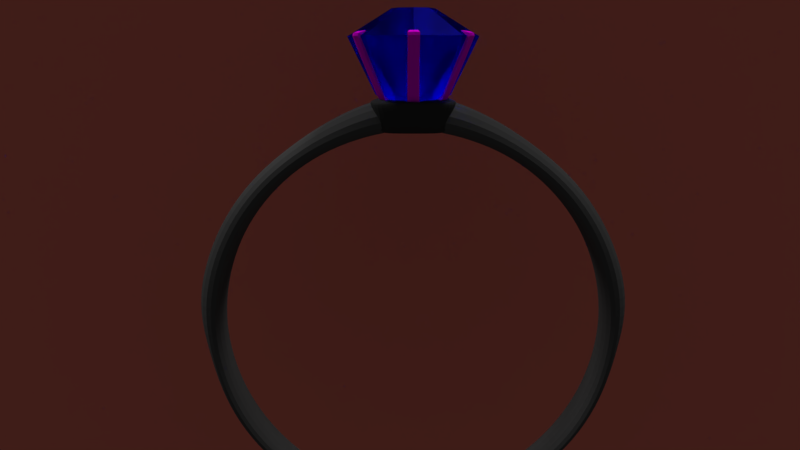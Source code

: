 # Source: Anillo1.blend  (saved by Blender 2.77.0; exported with 4.5.12 LTS)
import bpy
from mathutils import Matrix  # noqa: F401  (used for matrix-valued properties, if any)

bpy.ops.wm.read_factory_settings(use_empty=True)
scene = bpy.context.scene
scene.name = 'Scene'

# ---- collections
col_collection_1 = bpy.data.collections.new('Collection 1'); scene.collection.children.link(col_collection_1)

# ---- images (referenced by path relative to the original .blend; pixels are not part of the script)
import os
ASSET_DIR = os.environ.get("B2B_ASSET_DIR", "")  # directory of the original .blend (textures are referenced by path, not embedded)
HERE = os.path.dirname(os.path.abspath(__file__))  # packed textures are extracted next to this script under _unpacked/

def load_image(name, relpath, width, height, colorspace="sRGB"):
    """Load a texture the original file referenced (path relative to the .blend, or extracted next to this script)."""
    p = next((c for c in (os.path.join(HERE, relpath), os.path.join(ASSET_DIR, relpath)) if relpath and os.path.exists(c)), "")
    if p:
        img = bpy.data.images.load(p, check_existing=True)
        img.name = name
    else:  # same state as the original file: an image datablock whose file is absent (Cycles renders it pink)
        img = bpy.data.images.new(name, width, height)
        img.source = "FILE"
        img.filepath = "//" + (relpath or name)
    img.colorspace_settings.name = colorspace
    return img
img_gold_1000665_960_720_jpg = load_image('gold-1000665_960_720.jpg', 'gold-1000665_960_720.jpg', 1024, 1024, 'sRGB')

# ---- materials (node trees are filled in below, after node groups)
mat_material_003 = bpy.data.materials.new('Material.003')
mat_material_003.alpha_threshold = 0.0
mat_material_003.use_transparent_shadow = False
mat_material_003.roughness = 0.5
mat_material_004 = bpy.data.materials.new('Material.004')
mat_material_004.alpha_threshold = 0.0
mat_material_004.use_transparent_shadow = False
mat_material_004.roughness = 0.5
mat_basediamante = bpy.data.materials.new('BaseDiamante')
mat_basediamante.alpha_threshold = 0.0
mat_basediamante.use_transparent_shadow = False
mat_basediamante.roughness = 0.5
mat_material_002 = bpy.data.materials.new('Material.002')
mat_material_002.alpha_threshold = 0.0
mat_material_002.use_transparent_shadow = False
mat_material_002.roughness = 0.5
mat_anillo = bpy.data.materials.new('Anillo')
mat_anillo.alpha_threshold = 0.0
mat_anillo.use_transparent_shadow = False
mat_anillo.roughness = 0.5

# ---- material node trees
mat_material_003.use_nodes = True; mat_material_003.node_tree.nodes.clear()
_N = mat_material_003.node_tree.nodes; _L = mat_material_003.node_tree.links
n0 = _N.new('ShaderNodeOutputMaterial'); n0.name = 'Material Output'; n0.location = (300, 300)
n1 = _N.new('ShaderNodeBsdfDiffuse'); n1.name = 'Diffuse BSDF'; n1.location = (10, 300)
n1.inputs[0].default_value = (1.0, 0.2392, 0.181, 1.0)
_L.new(n1.outputs[0], n0.inputs[0])
n0.is_active_output = True
mat_material_004.use_nodes = True; mat_material_004.node_tree.nodes.clear()
_N = mat_material_004.node_tree.nodes; _L = mat_material_004.node_tree.links
n0 = _N.new('ShaderNodeOutputMaterial'); n0.name = 'Material Output'; n0.location = (300, 300)
n1 = _N.new('ShaderNodeBsdfDiffuse'); n1.name = 'Diffuse BSDF'; n1.location = (10, 300)
n2 = _N.new('ShaderNodeTexImage'); n2.name = 'Image Texture'; n2.location = (-180, 300)
n2.width = 140
n2.image = img_gold_1000665_960_720_jpg
_L.new(n1.outputs[0], n0.inputs[0])
_L.new(n2.outputs[0], n1.inputs[0])
n0.is_active_output = True
mat_basediamante.use_nodes = True; mat_basediamante.node_tree.nodes.clear()
_N = mat_basediamante.node_tree.nodes; _L = mat_basediamante.node_tree.links
n0 = _N.new('ShaderNodeOutputMaterial'); n0.name = 'Material Output'; n0.location = (300, 300)
n1 = _N.new('ShaderNodeBsdfDiffuse'); n1.name = 'Diffuse BSDF'; n1.location = (10, 300)
n1.inputs[0].default_value = (0.04203, 0.04203, 0.04203, 1.0)
_L.new(n1.outputs[0], n0.inputs[0])
n0.is_active_output = True
mat_material_002.use_nodes = True; mat_material_002.node_tree.nodes.clear()
_N = mat_material_002.node_tree.nodes; _L = mat_material_002.node_tree.links
n0 = _N.new('ShaderNodeOutputMaterial'); n0.name = 'Material Output'; n0.location = (300, 300)
n1 = _N.new('ShaderNodeBsdfGlass'); n1.name = 'Glass BSDF'; n1.location = (10, 300)
n1.distribution = 'BECKMANN'
n1.inputs[1].default_value = 0.4472
n1.inputs[2].default_value = 1.45
n2 = _N.new('ShaderNodeRGB'); n2.name = 'RGB'; n2.location = (-180, 300)
n2.outputs[0].default_value = (0.03105, 0.02864, 1.0, 1.0)
_L.new(n1.outputs[0], n0.inputs[0])
_L.new(n2.outputs[0], n1.inputs[0])
n0.is_active_output = True
mat_anillo.use_nodes = True; mat_anillo.node_tree.nodes.clear()
_N = mat_anillo.node_tree.nodes; _L = mat_anillo.node_tree.links
n0 = _N.new('ShaderNodeOutputMaterial'); n0.name = 'Material Output'; n0.location = (300, 300)
n1 = _N.new('ShaderNodeBsdfDiffuse'); n1.name = 'Diffuse BSDF'; n1.location = (10, 300)
n1.inputs[0].default_value = (0.08353, 0.08353, 0.08353, 1.0)
_L.new(n1.outputs[0], n0.inputs[0])
n0.is_active_output = True

# ---- world
world_world = bpy.data.worlds.new('World'); scene.world = world_world
world_world.color = (0.05088, 0.05088, 0.05088)
world_world.use_sun_shadow = False
world_world.sun_shadow_jitter_overblur = 0.0
world_world.cycles.sampling_method = 'MANUAL'

# ---- cameras
cam_camera_001 = bpy.data.cameras.new('Camera.001')
cam_camera_001.clip_end = 100.0
cam_camera_001.lens = 35.0
cam_camera_001.sensor_width = 32.0
cam_camera_001.sensor_height = 18.0
cam_camera_001.display_size = 2.0
cam_camera_001.dof.focus_distance = 0.0
cam_camera_001.dof.aperture_fstop = 128.0
cam_camera_001.dof.aperture_blades = 6

# ---- lights
light_lamp_001 = bpy.data.lights.new('Lamp.001', 'SUN')
light_lamp_001.transmission_factor = 0.0
light_lamp_001.cutoff_distance = 30.0
light_lamp_001.angle = 0.1993
light_lamp_001.energy = 1.0
light_lamp_001.shadow_buffer_clip_start = 1.001
light_lamp_001.shadow_soft_size = 0.1
light_lamp_001.shadow_cascade_max_distance = 1000.0
light_lamp = bpy.data.lights.new('Lamp', 'SUN')
light_lamp.transmission_factor = 0.0
light_lamp.cutoff_distance = 30.0
light_lamp.angle = 0.1993
light_lamp.energy = 1.0
light_lamp.shadow_buffer_clip_start = 1.001
light_lamp.shadow_soft_size = 0.1
light_lamp.shadow_cascade_max_distance = 1000.0

# ---- meshes
me_plane = bpy.data.meshes.new('Plane')
me_plane.from_pydata([(-1.0, -1.0, 0.0), (1.0, -1.0, 0.0), (-1.0, 1.0, 0.0), (1.0, 1.0, 0.0)], [], [(0, 1, 3, 2)])
_ca = me_plane.color_attributes.new('Col', 'BYTE_COLOR', 'CORNER')
_ca.data.foreach_set('color', [1.0, 1.0, 1.0, 1.0, 1.0, 1.0, 1.0, 1.0, 1.0, 1.0, 1.0, 1.0, 1.0, 1.0, 1.0, 1.0])
me_plane.materials.append(mat_material_003)
me_plane.use_remesh_preserve_volume = False
me_plane.use_remesh_preserve_attributes = False
me_plane.use_mirror_vertex_groups = False
me_plane.update()
me_circle_015 = bpy.data.meshes.new('Circle.015')
me_circle_015.from_pydata([(-0.6606, -0.3, -0.3045), (-0.5694, -0.2418, -0.2948), (-0.4946, -0.3716, -0.2948), (-0.5908, -0.4211, -0.3045), (-0.2941, -0.2559, -0.8821), (-0.3689, -0.1262, -0.8821), (-0.6748, -0.4753, -0.01084), (-0.7496, -0.3455, -0.01084), (-0.09402, -0.1918, -0.8723), (-0.2132, 0.01491, -0.8723), (-0.5892, -0.398, 0.01876), (-0.6398, -0.3103, 0.01876), (-0.6366, -0.3669, -0.3045), (-0.3315, -0.191, -0.8821), (-0.731, -0.4213, -0.00854), (-0.5319, -0.3069, -0.2948), (-0.1538, -0.08808, -0.8723), (-0.6145, -0.3542, 0.01876), (-0.4251, -0.1585, -0.8481), (-0.3503, -0.2883, -0.8481), (-0.2527, -0.05904, -0.8384), (-0.1778, -0.1888, -0.8384), (-0.2154, -0.1237, -0.8384), (-0.3877, -0.2234, -0.8481), (-0.3239, -0.07456, -0.8772), (-0.6048, -0.2622, -0.2996), (-0.7032, -0.3328, 0.004868), (-0.2269, -0.2428, -0.8772), (-0.5573, -0.4077, -0.2996), (-0.6405, -0.4415, 0.004868), (-0.6961, -0.4012, 0.008007), (-0.2755, -0.1585, -0.8772), (-0.2969, -0.2575, -0.8433), (-0.3717, -0.1277, -0.8433), (-0.6553, -0.3344, -0.3045), (-0.3502, -0.1586, -0.8821), (-0.7428, -0.3848, -0.009692), (-0.5507, -0.2744, -0.2948), (-0.1835, -0.03659, -0.8723), (-0.6272, -0.3322, 0.01876), (-0.234, -0.09138, -0.8384), (-0.4064, -0.191, -0.8481), (-0.2997, -0.1165, -0.8772), (-0.7023, -0.3685, 0.007324), (-0.6179, -0.3993, -0.3045), (-0.3128, -0.2235, -0.8821), (-0.7054, -0.4497, -0.009692), (-0.5133, -0.3392, -0.2948), (-0.1239, -0.14, -0.8723), (-0.6019, -0.3761, 0.01876), (-0.369, -0.2559, -0.8481), (-0.1966, -0.1563, -0.8384), (-0.6709, -0.4229, 0.007324), (-0.2512, -0.2007, -0.8772), (-0.6842, -0.4798, -0.04734), (-0.7583, -0.3514, -0.04734), (-0.5745, -0.3939, -0.02998), (-0.6289, -0.2996, -0.02998), (-0.6017, -0.3468, -0.02998), (-0.743, -0.4282, -0.04539), (-0.6322, -0.4389, -0.04247), (-0.6968, -0.3269, -0.04247), (-0.6153, -0.3232, -0.02998), (-0.7517, -0.39, -0.04637), (-0.7143, -0.4549, -0.04637), (-0.5881, -0.3703, -0.02998), (-0.3904, -0.3107, -0.7799), (-0.1942, -0.1983, -0.7702), (-0.4289, -0.2471, -0.7799), (-0.4646, -0.182, -0.7799), (-0.269, -0.06851, -0.7702), (-0.2317, -0.1332, -0.7702), (-0.381, -0.1331, -0.7751), (-0.3062, -0.2629, -0.7751), (-0.4476, -0.2147, -0.7799), (-0.2504, -0.1009, -0.7702), (-0.213, -0.1658, -0.7702), (-0.4102, -0.2796, -0.7799), (-0.07023, -0.7221, -0.3045), (-0.07508, -0.6141, -0.2948), (0.07473, -0.6141, -0.2948), (0.06958, -0.7221, -0.3045), (0.07474, -0.3827, -0.8821), (-0.07507, -0.3826, -0.8821), (0.07452, -0.822, -0.01084), (-0.07528, -0.822, -0.01084), (0.1192, -0.1773, -0.8723), (-0.1195, -0.1773, -0.8723), (0.0503, -0.7093, 0.01876), (-0.05094, -0.7093, 0.01876), (-0.0002972, -0.7348, -0.3045), (-0.0001874, -0.3826, -0.8821), (-0.0003574, -0.8437, -0.00854), (3.245e-05, -0.6141, -0.2948), (-0.0005804, -0.1773, -0.8723), (-0.0003006, -0.7093, 0.01876), (-0.0751, -0.4475, -0.8481), (0.0747, -0.4475, -0.8481), (-0.07511, -0.2483, -0.8384), (0.0747, -0.2484, -0.8384), (-0.0004406, -0.2484, -0.8384), (-0.0002154, -0.4475, -0.8481), (-0.09729, -0.3179, -0.8772), (-0.07515, -0.6549, -0.2996), (-0.06312, -0.7754, 0.004868), (0.09694, -0.3179, -0.8772), (0.07464, -0.6865, -0.2996), (0.06241, -0.7754, 0.004868), (-0.0003439, -0.8034, 0.008007), (-0.0004049, -0.3179, -0.8772), (0.07468, -0.3858, -0.8433), (-0.07513, -0.3858, -0.8433), (-0.03777, -0.7348, -0.3045), (-0.03763, -0.3826, -0.8821), (-0.03782, -0.8357, -0.009692), (-0.03752, -0.6141, -0.2948), (-0.06002, -0.1773, -0.8723), (-0.02562, -0.7093, 0.01876), (-0.03778, -0.2484, -0.8384), (-0.03766, -0.4475, -0.8481), (-0.04885, -0.3179, -0.8772), (-0.03173, -0.7925, 0.007324), (0.03714, -0.7348, -0.3045), (0.03728, -0.3827, -0.8821), (0.03708, -0.8357, -0.009692), (0.03738, -0.6141, -0.2948), (0.05931, -0.1773, -0.8723), (0.025, -0.7093, 0.01876), (0.03724, -0.4475, -0.8481), (0.03713, -0.2484, -0.8384), (0.03103, -0.7925, 0.007324), (0.04827, -0.3179, -0.8772), (0.07374, -0.8325, -0.04734), (-0.07451, -0.8324, -0.04734), (0.0541, -0.6945, -0.02998), (-0.0547, -0.6945, -0.02998), (-0.0002488, -0.6945, -0.02998), (-0.000365, -0.8576, -0.04539), (0.06431, -0.7669, -0.04247), (-0.06499, -0.7669, -0.04247), (-0.02747, -0.6945, -0.02998), (-0.03783, -0.846, -0.04637), (0.03708, -0.846, -0.04637), (0.02692, -0.6945, -0.02998), (0.07406, -0.4934, -0.7799), (0.07472, -0.2673, -0.7702), (-0.000232, -0.495, -0.7799), (-0.0745, -0.4934, -0.7799), (-0.07509, -0.2673, -0.7702), (-0.0003663, -0.2673, -0.7702), (-0.07512, -0.3966, -0.7751), (0.07469, -0.3966, -0.7751), (-0.03768, -0.495, -0.7799), (-0.03773, -0.2673, -0.7702), (0.03718, -0.2673, -0.7702), (0.03722, -0.495, -0.7799), (0.5904, -0.4216, -0.3045), (0.4944, -0.3719, -0.2948), (0.5693, -0.2421, -0.2948), (0.6603, -0.3005, -0.3045), (0.3688, -0.1264, -0.8821), (0.2939, -0.2562, -0.8821), (0.7493, -0.3461, -0.01084), (0.6744, -0.4759, -0.01084), (0.2131, 0.01467, -0.8723), (0.09386, -0.192, -0.8723), (0.6395, -0.3108, 0.01876), (0.589, -0.3985, 0.01876), (0.6363, -0.3674, -0.3045), (0.3314, -0.1913, -0.8821), (0.7307, -0.4218, -0.008541), (0.532, -0.3068, -0.2948), (0.1533, -0.08907, -0.8723), (0.6143, -0.3546, 0.01876), (0.3501, -0.2886, -0.8481), (0.425, -0.1589, -0.8481), (0.1776, -0.1891, -0.8384), (0.2525, -0.05939, -0.8384), (0.2149, -0.1245, -0.8384), (0.3875, -0.2238, -0.8481), (0.2267, -0.2431, -0.8772), (0.5298, -0.3923, -0.2996), (0.6401, -0.4421, 0.004868), (0.3238, -0.07485, -0.8772), (0.6319, -0.2783, -0.2996), (0.7029, -0.3334, 0.004868), (0.6958, -0.4017, 0.008007), (0.2752, -0.1592, -0.8772), (0.3715, -0.1281, -0.8433), (0.2967, -0.2578, -0.8433), (0.6176, -0.3998, -0.3045), (0.3127, -0.2238, -0.8821), (0.705, -0.4503, -0.009693), (0.5132, -0.3393, -0.2948), (0.1236, -0.1406, -0.8723), (0.6016, -0.3766, 0.01876), (0.1963, -0.1568, -0.8384), (0.3688, -0.2562, -0.8481), (0.2509, -0.2011, -0.8772), (0.6706, -0.4234, 0.007324), (0.6551, -0.3349, -0.3045), (0.3501, -0.1589, -0.8821), (0.7425, -0.3854, -0.009693), (0.5506, -0.2744, -0.2948), (0.1832, -0.0372, -0.8723), (0.6269, -0.3327, 0.01876), (0.4062, -0.1913, -0.8481), (0.2337, -0.09193, -0.8384), (0.702, -0.3691, 0.007324), (0.2995, -0.117, -0.8772), (0.758, -0.352, -0.04734), (0.6839, -0.4805, -0.04734), (0.6286, -0.3001, -0.02998), (0.5743, -0.3944, -0.02998), (0.6015, -0.3472, -0.02998), (0.7427, -0.4288, -0.04539), (0.6965, -0.3275, -0.04247), (0.6318, -0.4395, -0.04247), (0.5879, -0.3708, -0.02998), (0.714, -0.4555, -0.04637), (0.7514, -0.3906, -0.04637), (0.615, -0.3237, -0.02998), (0.4644, -0.1824, -0.7799), (0.2689, -0.06883, -0.7702), (0.4286, -0.2475, -0.7799), (0.3902, -0.311, -0.7799), (0.194, -0.1986, -0.7702), (0.2313, -0.1339, -0.7702), (0.306, -0.2632, -0.7751), (0.3809, -0.1334, -0.7751), (0.4099, -0.2799, -0.7799), (0.2127, -0.1662, -0.7702), (0.2501, -0.1013, -0.7702), (0.4474, -0.2151, -0.7799), (0.6604, 0.3003, -0.3045), (0.5693, 0.2421, -0.2948), (0.4944, 0.3718, -0.2948), (0.5905, 0.4214, -0.3045), (0.294, 0.2561, -0.8821), (0.3689, 0.1264, -0.8821), (0.6745, 0.4756, -0.01084), (0.7494, 0.3459, -0.01084), (0.09392, 0.1919, -0.8723), (0.2132, -0.0148, -0.8723), (0.5891, 0.3983, 0.01876), (0.6397, 0.3106, 0.01876), (0.6364, 0.3672, -0.3045), (0.3314, 0.1912, -0.8821), (0.7308, 0.4216, -0.00854), (0.5318, 0.3072, -0.2948), (0.1538, 0.08816, -0.8723), (0.6144, 0.3545, 0.01876), (0.425, 0.1587, -0.8481), (0.3501, 0.2885, -0.8481), (0.2526, 0.05916, -0.8384), (0.1777, 0.1889, -0.8384), (0.2153, 0.1238, -0.8384), (0.3876, 0.2236, -0.8481), (0.3239, 0.07472, -0.8772), (0.6047, 0.2625, -0.2996), (0.703, 0.3331, 0.004868), (0.2268, 0.2429, -0.8772), (0.5571, 0.408, -0.2996), (0.6403, 0.4418, 0.004868), (0.6959, 0.4015, 0.008007), (0.2755, 0.1586, -0.8772), (0.2968, 0.2576, -0.8433), (0.3717, 0.1279, -0.8433), (0.6552, 0.3348, -0.3045), (0.3502, 0.1588, -0.8821), (0.7426, 0.3852, -0.009692), (0.5505, 0.2746, -0.2948), (0.1835, 0.03668, -0.8723), (0.627, 0.3325, 0.01876), (0.234, 0.0915, -0.8384), (0.4063, 0.1912, -0.8481), (0.2997, 0.1167, -0.8772), (0.7021, 0.3689, 0.007324), (0.6177, 0.3996, -0.3045), (0.3127, 0.2237, -0.8821), (0.7052, 0.4501, -0.009692), (0.5131, 0.3395, -0.2948), (0.1239, 0.14, -0.8723), (0.6017, 0.3764, 0.01876), (0.3689, 0.256, -0.8481), (0.1965, 0.1564, -0.8384), (0.6707, 0.4232, 0.007324), (0.2511, 0.2008, -0.8772), (0.684, 0.4802, -0.04734), (0.7581, 0.3518, -0.04734), (0.5743, 0.3942, -0.02998), (0.6287, 0.3, -0.02998), (0.6015, 0.3471, -0.02998), (0.7428, 0.4286, -0.04539), (0.632, 0.4392, -0.04247), (0.6966, 0.3273, -0.04247), (0.6151, 0.3235, -0.02998), (0.7515, 0.3904, -0.04637), (0.7141, 0.4552, -0.04637), (0.5879, 0.3706, -0.02998), (0.3902, 0.3109, -0.7799), (0.1941, 0.1984, -0.7702), (0.4287, 0.2473, -0.7799), (0.4645, 0.1822, -0.7799), (0.269, 0.06864, -0.7702), (0.2316, 0.1334, -0.7702), (0.381, 0.1333, -0.7751), (0.3061, 0.263, -0.7751), (0.4475, 0.2149, -0.7799), (0.2503, 0.101, -0.7702), (0.2129, 0.1659, -0.7702), (0.41, 0.2798, -0.7799), (0.07036, 0.7221, -0.3045), (0.07519, 0.6141, -0.2948), (-0.07462, 0.6141, -0.2948), (-0.06945, 0.7222, -0.3045), (-0.07467, 0.3827, -0.8821), (0.07514, 0.3826, -0.8821), (-0.07438, 0.822, -0.01084), (0.07543, 0.822, -0.01084), (-0.1192, 0.1773, -0.8723), (0.1195, 0.1772, -0.8723), (-0.05017, 0.7093, 0.01876), (0.05107, 0.7093, 0.01876), (0.0004285, 0.7348, -0.3045), (0.0002558, 0.3826, -0.8821), (0.0005082, 0.8437, -0.00854), (7.731e-05, 0.6141, -0.2948), (0.0006121, 0.1773, -0.8723), (0.0004273, 0.7093, 0.01876), (0.07518, 0.4474, -0.8481), (-0.07462, 0.4475, -0.8481), (0.07515, 0.2483, -0.8384), (-0.07465, 0.2484, -0.8384), (0.0004849, 0.2484, -0.8384), (0.0002954, 0.4475, -0.8481), (0.09734, 0.3178, -0.8772), (0.07526, 0.6549, -0.2996), (0.06326, 0.7754, 0.004868), (-0.09689, 0.3179, -0.8772), (-0.07452, 0.6865, -0.2996), (-0.06227, 0.7754, 0.004868), (0.0004875, 0.8034, 0.008007), (0.0004617, 0.3179, -0.8772), (-0.07461, 0.3859, -0.8433), (0.0752, 0.3858, -0.8433), (0.0379, 0.7348, -0.3045), (0.0377, 0.3826, -0.8821), (0.03797, 0.8357, -0.009692), (0.03763, 0.6141, -0.2948), (0.06005, 0.1773, -0.8723), (0.02575, 0.7093, 0.01876), (0.03782, 0.2483, -0.8384), (0.03774, 0.4475, -0.8481), (0.0489, 0.3179, -0.8772), (0.03187, 0.7925, 0.007324), (-0.03701, 0.7348, -0.3045), (-0.03721, 0.3827, -0.8821), (-0.03693, 0.8358, -0.009692), (-0.03727, 0.6141, -0.2948), (-0.05927, 0.1773, -0.8723), (-0.02487, 0.7093, 0.01876), (-0.03716, 0.4475, -0.8481), (-0.03708, 0.2484, -0.8384), (-0.03089, 0.7925, 0.007324), (-0.04821, 0.3179, -0.8772), (-0.07359, 0.8325, -0.04734), (0.07466, 0.8324, -0.04734), (-0.05397, 0.6945, -0.02998), (0.05482, 0.6945, -0.02998), (0.0003729, 0.6945, -0.02998), (0.0005184, 0.8576, -0.04539), (-0.06417, 0.7669, -0.04247), (0.06513, 0.7669, -0.04247), (0.0276, 0.6945, -0.02998), (0.03798, 0.846, -0.04637), (-0.03692, 0.8461, -0.04637), (-0.0268, 0.6945, -0.02998), (-0.07397, 0.4934, -0.7799), (-0.07467, 0.2673, -0.7702), (0.0003205, 0.495, -0.7799), (0.07459, 0.4934, -0.7799), (0.07514, 0.2673, -0.7702), (0.0004141, 0.2673, -0.7702), (0.07519, 0.3965, -0.7751), (-0.07462, 0.3966, -0.7751), (0.03777, 0.495, -0.7799), (0.03778, 0.2673, -0.7702), (-0.03713, 0.2673, -0.7702), (-0.03714, 0.495, -0.7799), (-0.5905, 0.4216, -0.3045), (-0.4945, 0.3718, -0.2948), (-0.5693, 0.2421, -0.2948), (-0.6603, 0.3005, -0.3045), (-0.3688, 0.1264, -0.8821), (-0.294, 0.2562, -0.8821), (-0.7493, 0.3461, -0.01084), (-0.6744, 0.4758, -0.01084), (-0.2131, -0.01468, -0.8723), (-0.09387, 0.192, -0.8723), (-0.6396, 0.3108, 0.01876), (-0.589, 0.3985, 0.01876), (-0.6364, 0.3673, -0.3045), (-0.3314, 0.1913, -0.8821), (-0.7307, 0.4218, -0.00854), (-0.532, 0.3068, -0.2948), (-0.1533, 0.08906, -0.8723), (-0.6143, 0.3546, 0.01876), (-0.3501, 0.2886, -0.8481), (-0.425, 0.1588, -0.8481), (-0.1776, 0.1891, -0.8384), (-0.2525, 0.05937, -0.8384), (-0.2149, 0.1245, -0.8384), (-0.3875, 0.2237, -0.8481), (-0.2267, 0.2431, -0.8772), (-0.5298, 0.3923, -0.2996), (-0.6402, 0.442, 0.004868), (-0.3238, 0.07483, -0.8772), (-0.632, 0.2783, -0.2996), (-0.7029, 0.3333, 0.004868), (-0.6958, 0.4017, 0.008007), (-0.2752, 0.1591, -0.8772), (-0.3716, 0.1281, -0.8433), (-0.2967, 0.2578, -0.8433), (-0.6176, 0.3998, -0.3045), (-0.3127, 0.2238, -0.8821), (-0.7051, 0.4503, -0.009692), (-0.5132, 0.3393, -0.2948), (-0.1236, 0.1406, -0.8723), (-0.6016, 0.3765, 0.01876), (-0.1963, 0.1568, -0.8384), (-0.3688, 0.2562, -0.8481), (-0.251, 0.2011, -0.8772), (-0.6706, 0.4234, 0.007324), (-0.6551, 0.3349, -0.3045), (-0.3501, 0.1589, -0.8821), (-0.7425, 0.3854, -0.009692), (-0.5507, 0.2744, -0.2948), (-0.1832, 0.03719, -0.8723), (-0.6269, 0.3327, 0.01876), (-0.4062, 0.1913, -0.8481), (-0.2337, 0.09191, -0.8384), (-0.702, 0.369, 0.007324), (-0.2995, 0.117, -0.8772), (-0.758, 0.352, -0.04734), (-0.6839, 0.4804, -0.04734), (-0.6286, 0.3001, -0.02998), (-0.5743, 0.3943, -0.02998), (-0.6015, 0.3472, -0.02998), (-0.7427, 0.4287, -0.04539), (-0.6965, 0.3274, -0.04247), (-0.6319, 0.4394, -0.04247), (-0.5879, 0.3707, -0.02998), (-0.714, 0.4554, -0.04637), (-0.7514, 0.3905, -0.04637), (-0.6151, 0.3236, -0.02998), (-0.4644, 0.1823, -0.7799), (-0.2689, 0.06881, -0.7702), (-0.4287, 0.2475, -0.7799), (-0.3902, 0.311, -0.7799), (-0.194, 0.1986, -0.7702), (-0.2314, 0.1338, -0.7702), (-0.306, 0.2632, -0.7751), (-0.3809, 0.1334, -0.7751), (-0.41, 0.2799, -0.7799), (-0.2127, 0.1662, -0.7702), (-0.2501, 0.1013, -0.7702), (-0.4474, 0.215, -0.7799)], [], [(63, 34, 0, 55), (41, 35, 5, 18), (62, 57, 1, 37), (40, 20, 9, 38), (33, 24, 9, 20), (61, 25, 1, 57), (53, 27, 8, 48), (73, 28, 2, 67), (43, 26, 11, 39), (60, 29, 10, 56), (52, 30, 17, 49), (42, 31, 16, 38), (51, 22, 16, 48), (65, 58, 15, 47), (50, 45, 13, 23), (64, 44, 12, 59), (77, 50, 23, 68), (76, 71, 22, 51), (27, 32, 21, 8), (72, 33, 20, 70), (75, 70, 20, 40), (74, 41, 18, 69), (69, 18, 33, 72), (4, 19, 32, 27), (35, 13, 31, 42), (46, 14, 30, 52), (54, 6, 29, 60), (36, 7, 26, 43), (66, 3, 28, 73), (45, 4, 27, 53), (55, 0, 25, 61), (18, 5, 24, 33), (14, 36, 43, 30), (5, 35, 42, 24), (68, 23, 41, 74), (71, 75, 40, 22), (24, 42, 38, 9), (30, 43, 39, 17), (22, 40, 38, 16), (58, 62, 37, 15), (23, 13, 35, 41), (59, 12, 34, 63), (13, 45, 53, 31), (6, 46, 52, 29), (67, 76, 51, 21), (66, 19, 50, 77), (54, 3, 44, 64), (19, 4, 45, 50), (56, 65, 47, 2), (21, 51, 48, 8), (29, 52, 49, 10), (31, 53, 48, 16), (10, 49, 65, 56), (6, 54, 64, 46), (14, 59, 63, 36), (17, 39, 62, 58), (7, 55, 61, 26), (3, 54, 60, 28), (46, 64, 59, 14), (49, 17, 58, 65), (28, 60, 56, 2), (26, 61, 57, 11), (39, 11, 57, 62), (36, 63, 55, 7), (3, 66, 77, 44), (2, 47, 76, 67), (15, 37, 75, 71), (12, 68, 74, 34), (19, 66, 73, 32), (0, 69, 72, 25), (34, 74, 69, 0), (37, 1, 70, 75), (25, 72, 70, 1), (47, 15, 71, 76), (44, 77, 68, 12), (32, 73, 67, 21), (141, 112, 78, 133), (119, 113, 83, 96), (140, 135, 79, 115), (118, 98, 87, 116), (111, 102, 87, 98), (139, 103, 79, 135), (131, 105, 86, 126), (151, 106, 80, 145), (121, 104, 89, 117), (138, 107, 88, 134), (130, 108, 95, 127), (120, 109, 94, 116), (129, 100, 94, 126), (143, 136, 93, 125), (128, 123, 91, 101), (142, 122, 90, 137), (155, 128, 101, 146), (154, 149, 100, 129), (105, 110, 99, 86), (150, 111, 98, 148), (153, 148, 98, 118), (152, 119, 96, 147), (147, 96, 111, 150), (82, 97, 110, 105), (113, 91, 109, 120), (124, 92, 108, 130), (132, 84, 107, 138), (114, 85, 104, 121), (144, 81, 106, 151), (123, 82, 105, 131), (133, 78, 103, 139), (96, 83, 102, 111), (92, 114, 121, 108), (83, 113, 120, 102), (146, 101, 119, 152), (149, 153, 118, 100), (102, 120, 116, 87), (108, 121, 117, 95), (100, 118, 116, 94), (136, 140, 115, 93), (101, 91, 113, 119), (137, 90, 112, 141), (91, 123, 131, 109), (84, 124, 130, 107), (145, 154, 129, 99), (144, 97, 128, 155), (132, 81, 122, 142), (97, 82, 123, 128), (134, 143, 125, 80), (99, 129, 126, 86), (107, 130, 127, 88), (109, 131, 126, 94), (88, 127, 143, 134), (84, 132, 142, 124), (92, 137, 141, 114), (95, 117, 140, 136), (85, 133, 139, 104), (81, 132, 138, 106), (124, 142, 137, 92), (127, 95, 136, 143), (106, 138, 134, 80), (104, 139, 135, 89), (117, 89, 135, 140), (114, 141, 133, 85), (81, 144, 155, 122), (80, 125, 154, 145), (93, 115, 153, 149), (90, 146, 152, 112), (97, 144, 151, 110), (78, 147, 150, 103), (112, 152, 147, 78), (115, 79, 148, 153), (103, 150, 148, 79), (125, 93, 149, 154), (122, 155, 146, 90), (110, 151, 145, 99), (219, 190, 156, 211), (197, 191, 161, 174), (218, 213, 157, 193), (196, 176, 165, 194), (189, 180, 165, 176), (217, 181, 157, 213), (209, 183, 164, 204), (229, 184, 158, 223), (199, 182, 167, 195), (216, 185, 166, 212), (208, 186, 173, 205), (198, 187, 172, 194), (207, 178, 172, 204), (221, 214, 171, 203), (206, 201, 169, 179), (220, 200, 168, 215), (233, 206, 179, 224), (232, 227, 178, 207), (183, 188, 177, 164), (228, 189, 176, 226), (231, 226, 176, 196), (230, 197, 174, 225), (225, 174, 189, 228), (160, 175, 188, 183), (191, 169, 187, 198), (202, 170, 186, 208), (210, 162, 185, 216), (192, 163, 182, 199), (222, 159, 184, 229), (201, 160, 183, 209), (211, 156, 181, 217), (174, 161, 180, 189), (170, 192, 199, 186), (161, 191, 198, 180), (224, 179, 197, 230), (227, 231, 196, 178), (180, 198, 194, 165), (186, 199, 195, 173), (178, 196, 194, 172), (214, 218, 193, 171), (179, 169, 191, 197), (215, 168, 190, 219), (169, 201, 209, 187), (162, 202, 208, 185), (223, 232, 207, 177), (222, 175, 206, 233), (210, 159, 200, 220), (175, 160, 201, 206), (212, 221, 203, 158), (177, 207, 204, 164), (185, 208, 205, 166), (187, 209, 204, 172), (166, 205, 221, 212), (162, 210, 220, 202), (170, 215, 219, 192), (173, 195, 218, 214), (163, 211, 217, 182), (159, 210, 216, 184), (202, 220, 215, 170), (205, 173, 214, 221), (184, 216, 212, 158), (182, 217, 213, 167), (195, 167, 213, 218), (192, 219, 211, 163), (159, 222, 233, 200), (158, 203, 232, 223), (171, 193, 231, 227), (168, 224, 230, 190), (175, 222, 229, 188), (156, 225, 228, 181), (190, 230, 225, 156), (193, 157, 226, 231), (181, 228, 226, 157), (203, 171, 227, 232), (200, 233, 224, 168), (188, 229, 223, 177), (297, 268, 234, 289), (275, 269, 239, 252), (296, 291, 235, 271), (274, 254, 243, 272), (267, 258, 243, 254), (295, 259, 235, 291), (287, 261, 242, 282), (307, 262, 236, 301), (277, 260, 245, 273), (294, 263, 244, 290), (286, 264, 251, 283), (276, 265, 250, 272), (285, 256, 250, 282), (299, 292, 249, 281), (284, 279, 247, 257), (298, 278, 246, 293), (311, 284, 257, 302), (310, 305, 256, 285), (261, 266, 255, 242), (306, 267, 254, 304), (309, 304, 254, 274), (308, 275, 252, 303), (303, 252, 267, 306), (238, 253, 266, 261), (269, 247, 265, 276), (280, 248, 264, 286), (288, 240, 263, 294), (270, 241, 260, 277), (300, 237, 262, 307), (279, 238, 261, 287), (289, 234, 259, 295), (252, 239, 258, 267), (248, 270, 277, 264), (239, 269, 276, 258), (302, 257, 275, 308), (305, 309, 274, 256), (258, 276, 272, 243), (264, 277, 273, 251), (256, 274, 272, 250), (292, 296, 271, 249), (257, 247, 269, 275), (293, 246, 268, 297), (247, 279, 287, 265), (240, 280, 286, 263), (301, 310, 285, 255), (300, 253, 284, 311), (288, 237, 278, 298), (253, 238, 279, 284), (290, 299, 281, 236), (255, 285, 282, 242), (263, 286, 283, 244), (265, 287, 282, 250), (244, 283, 299, 290), (240, 288, 298, 280), (248, 293, 297, 270), (251, 273, 296, 292), (241, 289, 295, 260), (237, 288, 294, 262), (280, 298, 293, 248), (283, 251, 292, 299), (262, 294, 290, 236), (260, 295, 291, 245), (273, 245, 291, 296), (270, 297, 289, 241), (237, 300, 311, 278), (236, 281, 310, 301), (249, 271, 309, 305), (246, 302, 308, 268), (253, 300, 307, 266), (234, 303, 306, 259), (268, 308, 303, 234), (271, 235, 304, 309), (259, 306, 304, 235), (281, 249, 305, 310), (278, 311, 302, 246), (266, 307, 301, 255), (375, 346, 312, 367), (353, 347, 317, 330), (374, 369, 313, 349), (352, 332, 321, 350), (345, 336, 321, 332), (373, 337, 313, 369), (365, 339, 320, 360), (385, 340, 314, 379), (355, 338, 323, 351), (372, 341, 322, 368), (364, 342, 329, 361), (354, 343, 328, 350), (363, 334, 328, 360), (377, 370, 327, 359), (362, 357, 325, 335), (376, 356, 324, 371), (389, 362, 335, 380), (388, 383, 334, 363), (339, 344, 333, 320), (384, 345, 332, 382), (387, 382, 332, 352), (386, 353, 330, 381), (381, 330, 345, 384), (316, 331, 344, 339), (347, 325, 343, 354), (358, 326, 342, 364), (366, 318, 341, 372), (348, 319, 338, 355), (378, 315, 340, 385), (357, 316, 339, 365), (367, 312, 337, 373), (330, 317, 336, 345), (326, 348, 355, 342), (317, 347, 354, 336), (380, 335, 353, 386), (383, 387, 352, 334), (336, 354, 350, 321), (342, 355, 351, 329), (334, 352, 350, 328), (370, 374, 349, 327), (335, 325, 347, 353), (371, 324, 346, 375), (325, 357, 365, 343), (318, 358, 364, 341), (379, 388, 363, 333), (378, 331, 362, 389), (366, 315, 356, 376), (331, 316, 357, 362), (368, 377, 359, 314), (333, 363, 360, 320), (341, 364, 361, 322), (343, 365, 360, 328), (322, 361, 377, 368), (318, 366, 376, 358), (326, 371, 375, 348), (329, 351, 374, 370), (319, 367, 373, 338), (315, 366, 372, 340), (358, 376, 371, 326), (361, 329, 370, 377), (340, 372, 368, 314), (338, 373, 369, 323), (351, 323, 369, 374), (348, 375, 367, 319), (315, 378, 389, 356), (314, 359, 388, 379), (327, 349, 387, 383), (324, 380, 386, 346), (331, 378, 385, 344), (312, 381, 384, 337), (346, 386, 381, 312), (349, 313, 382, 387), (337, 384, 382, 313), (359, 327, 383, 388), (356, 389, 380, 324), (344, 385, 379, 333), (453, 424, 390, 445), (431, 425, 395, 408), (452, 447, 391, 427), (430, 410, 399, 428), (423, 414, 399, 410), (451, 415, 391, 447), (443, 417, 398, 438), (463, 418, 392, 457), (433, 416, 401, 429), (450, 419, 400, 446), (442, 420, 407, 439), (432, 421, 406, 428), (441, 412, 406, 438), (455, 448, 405, 437), (440, 435, 403, 413), (454, 434, 402, 449), (467, 440, 413, 458), (466, 461, 412, 441), (417, 422, 411, 398), (462, 423, 410, 460), (465, 460, 410, 430), (464, 431, 408, 459), (459, 408, 423, 462), (394, 409, 422, 417), (425, 403, 421, 432), (436, 404, 420, 442), (444, 396, 419, 450), (426, 397, 416, 433), (456, 393, 418, 463), (435, 394, 417, 443), (445, 390, 415, 451), (408, 395, 414, 423), (404, 426, 433, 420), (395, 425, 432, 414), (458, 413, 431, 464), (461, 465, 430, 412), (414, 432, 428, 399), (420, 433, 429, 407), (412, 430, 428, 406), (448, 452, 427, 405), (413, 403, 425, 431), (449, 402, 424, 453), (403, 435, 443, 421), (396, 436, 442, 419), (457, 466, 441, 411), (456, 409, 440, 467), (444, 393, 434, 454), (409, 394, 435, 440), (446, 455, 437, 392), (411, 441, 438, 398), (419, 442, 439, 400), (421, 443, 438, 406), (400, 439, 455, 446), (396, 444, 454, 436), (404, 449, 453, 426), (407, 429, 452, 448), (397, 445, 451, 416), (393, 444, 450, 418), (436, 454, 449, 404), (439, 407, 448, 455), (418, 450, 446, 392), (416, 451, 447, 401), (429, 401, 447, 452), (426, 453, 445, 397), (393, 456, 467, 434), (392, 437, 466, 457), (405, 427, 465, 461), (402, 458, 464, 424), (409, 456, 463, 422), (390, 459, 462, 415), (424, 464, 459, 390), (427, 391, 460, 465), (415, 462, 460, 391), (437, 405, 461, 466), (434, 467, 458, 402), (422, 463, 457, 411)])
me_circle_015.materials.append(mat_material_004)
me_circle_015.use_remesh_preserve_volume = False
me_circle_015.use_remesh_preserve_attributes = False
me_circle_015.use_mirror_vertex_groups = False
me_circle_015.update()
me_cube_002 = bpy.data.meshes.new('Cube.002')
me_cube_002.from_pydata([(-1.0, -1.0, -1.0), (-0.9145, -0.9145, 1.011), (-1.0, 1.0, -1.0), (-0.9145, 0.9145, 1.011), (1.0, -1.0, -1.0), (0.9145, -0.9145, 1.011), (1.0, 1.0, -1.0), (0.9145, 0.9145, 1.011), (0.0, 1.632, 1.018), (0.0, 1.0, -1.0), (0.0, -1.632, 1.018), (0.0, -1.0, -1.0), (-0.5, 1.0, -1.0), (-0.598, -1.196, 1.011), (-0.598, 1.196, 1.011), (-0.5, -1.0, -1.0), (0.598, 1.196, 1.011), (0.5, -1.0, -1.0), (0.5, 1.0, -1.0), (0.598, -1.196, 1.011), (-1.0, -1.0, 0.0), (-1.0, 1.0, 0.0), (1.0, 1.0, 0.0), (1.0, -1.0, 0.0), (0.0, -1.411, 0.0), (0.0, 1.411, 0.0), (-0.5, 1.411, 0.0), (-0.5, -1.411, 0.0), (0.5, -1.411, 0.0), (0.5, 1.411, 0.0), (-1.196, 0.0, 1.011), (-1.0, 0.0, -1.0), (1.196, 0.0, 1.011), (1.0, 0.0, -1.0), (0.0, 0.0, 1.0), (0.0, 0.0, -1.115), (-0.5, 0.0, -1.115), (-0.8577, 0.0, 1.598), (0.8577, 0.0, 1.598), (0.5, 0.0, -1.115), (1.0, 0.0, 0.0), (-1.0, 0.0, 0.0), (-1.123, -1.123, 1.025), (-1.123, 1.123, 1.025), (1.123, 1.123, 1.025), (1.123, -1.123, 1.025), (0.0, -1.644, 0.9606), (0.0, 1.644, 0.9606), (-0.5939, 1.205, 0.9683), (-0.5939, -1.205, 0.9683), (0.5939, -1.205, 0.9683), (0.5939, 1.205, 0.9683), (-1.188, 0.0, 0.9683), (1.188, 0.0, 0.9683)], [], [(41, 21, 2, 31), (29, 22, 6, 18), (40, 23, 4, 33), (27, 20, 0, 15), (39, 18, 6, 33), (37, 14, 3, 30), (38, 16, 8, 34), (36, 12, 9, 35), (28, 24, 11, 17), (26, 25, 9, 12), (21, 26, 12, 2), (31, 2, 12, 36), (34, 8, 14, 37), (24, 27, 15, 11), (23, 28, 17, 4), (32, 7, 16, 38), (35, 9, 18, 39), (25, 29, 18, 9), (47, 51, 29, 25), (45, 50, 28, 23), (46, 49, 27, 24), (43, 48, 26, 21), (48, 47, 25, 26), (50, 46, 24, 28), (49, 42, 20, 27), (53, 45, 23, 40), (51, 44, 22, 29), (52, 43, 21, 41), (42, 52, 41, 20), (44, 53, 40, 22), (11, 35, 39, 17), (5, 32, 38, 19), (10, 34, 37, 13), (0, 31, 36, 15), (15, 36, 35, 11), (19, 38, 34, 10), (13, 37, 30, 1), (17, 39, 33, 4), (22, 40, 33, 6), (20, 41, 31, 0), (7, 32, 53, 44), (1, 30, 52, 42), (30, 3, 43, 52), (16, 7, 44, 51), (32, 5, 45, 53), (13, 1, 42, 49), (19, 10, 46, 50), (14, 8, 47, 48), (3, 14, 48, 43), (10, 13, 49, 46), (5, 19, 50, 45), (8, 16, 51, 47)])
me_cube_002.materials.append(mat_basediamante)
me_cube_002.use_remesh_preserve_volume = False
me_cube_002.use_remesh_preserve_attributes = False
me_cube_002.use_mirror_vertex_groups = False
me_cube_002.update()
me_cone_001 = bpy.data.meshes.new('Cone.001')
me_cone_001.from_pydata([(-1.02e-07, 1.0, 0.1667), (0.7071, 0.7071, 0.1667), (1.0, -4.371e-08, 0.1667), (0.7071, -0.7071, 0.1667), (-1.894e-07, -1.0, 0.1667), (1.241e-08, 0.0, 0.858), (-0.7071, -0.7071, 0.1667), (-1.0, 1.192e-08, 0.1667), (-0.7071, 0.7071, 0.1667), (5.689e-08, 1.731, -1.34), (1.224, 1.224, -1.34), (1.731, -8.11e-08, -1.34), (1.224, -1.224, -1.34), (-9.443e-08, -1.731, -1.34), (-1.224, -1.224, -1.34), (-1.731, 1.519e-08, -1.34), (-1.224, 1.224, -1.34), (1.843e-08, 0.5689, -2.054), (0.4023, 0.4023, -2.054), (0.5689, -1.665e-08, -2.054), (0.4023, -0.4023, -2.054), (-3.131e-08, -0.5689, -2.054), (-0.4023, -0.4023, -2.054), (-0.5689, 1.5e-08, -2.054), (-0.4023, 0.4023, -2.054)], [], [(0, 5, 1), (1, 5, 2), (2, 5, 3), (3, 5, 4), (4, 5, 6), (6, 5, 7), (7, 5, 8), (8, 5, 0), (7, 8, 16, 15), (16, 9, 17, 24), (1, 2, 11, 10), (6, 7, 15, 14), (4, 6, 14, 13), (8, 0, 9, 16), (0, 1, 10, 9), (3, 4, 13, 12), (2, 3, 12, 11), (17, 18, 19, 20, 21, 22, 23, 24), (14, 15, 23, 22), (12, 13, 21, 20), (10, 11, 19, 18), (15, 16, 24, 23), (13, 14, 22, 21), (11, 12, 20, 19), (9, 10, 18, 17)])
_ca = me_cone_001.color_attributes.new('Col', 'BYTE_COLOR', 'CORNER')
_ca.data.foreach_set('color', [1.0, 1.0, 1.0, 1.0, 1.0, 1.0, 1.0, 1.0, 1.0, 1.0, 1.0, 1.0, 1.0, 1.0, 1.0, 1.0, 1.0, 1.0, 1.0, 1.0, 1.0, 1.0, 1.0, 1.0, 1.0, 1.0, 1.0, 1.0, 1.0, 1.0, 1.0, 1.0, 1.0, 1.0, 1.0, 1.0, 1.0, 1.0, 1.0, 1.0, 1.0, 1.0, 1.0, 1.0, 1.0, 1.0, 1.0, 1.0, 1.0, 1.0, 1.0, 1.0, 1.0, 1.0, 1.0, 1.0, 1.0, 1.0, 1.0, 1.0, 1.0, 1.0, 1.0, 1.0, 1.0, 1.0, 1.0, 1.0, 1.0, 1.0, 1.0, 1.0, 1.0, 1.0, 1.0, 1.0, 1.0, 1.0, 1.0, 1.0, 1.0, 1.0, 1.0, 1.0, 1.0, 1.0, 1.0, 1.0, 1.0, 1.0, 1.0, 1.0, 1.0, 1.0, 1.0, 1.0, 1.0, 1.0, 1.0, 1.0, 1.0, 1.0, 1.0, 1.0, 1.0, 1.0, 1.0, 1.0, 1.0, 1.0, 1.0, 1.0, 1.0, 1.0, 1.0, 1.0, 1.0, 1.0, 1.0, 1.0, 1.0, 1.0, 1.0, 1.0, 1.0, 1.0, 1.0, 1.0, 1.0, 1.0, 1.0, 1.0, 1.0, 1.0, 1.0, 1.0, 1.0, 1.0, 1.0, 1.0, 1.0, 1.0, 1.0, 1.0, 1.0, 1.0, 1.0, 1.0, 1.0, 1.0, 1.0, 1.0, 1.0, 1.0, 1.0, 1.0, 1.0, 1.0, 1.0, 1.0, 1.0, 1.0, 1.0, 1.0, 1.0, 1.0, 1.0, 1.0, 1.0, 1.0, 1.0, 1.0, 1.0, 1.0, 1.0, 1.0, 1.0, 1.0, 1.0, 1.0, 1.0, 1.0, 1.0, 1.0, 1.0, 1.0, 1.0, 1.0, 1.0, 1.0, 1.0, 1.0, 1.0, 1.0, 1.0, 1.0, 1.0, 1.0, 1.0, 1.0, 1.0, 1.0, 1.0, 1.0, 1.0, 1.0, 1.0, 1.0, 1.0, 1.0, 1.0, 1.0, 1.0, 1.0, 1.0, 1.0, 1.0, 1.0, 1.0, 1.0, 1.0, 1.0, 1.0, 1.0, 1.0, 1.0, 1.0, 1.0, 1.0, 1.0, 1.0, 1.0, 1.0, 1.0, 1.0, 1.0, 1.0, 1.0, 1.0, 1.0, 1.0, 1.0, 1.0, 1.0, 1.0, 1.0, 1.0, 1.0, 1.0, 1.0, 1.0, 1.0, 1.0, 1.0, 1.0, 1.0, 1.0, 1.0, 1.0, 1.0, 1.0, 1.0, 1.0, 1.0, 1.0, 1.0, 1.0, 1.0, 1.0, 1.0, 1.0, 1.0, 1.0, 1.0, 1.0, 1.0, 1.0, 1.0, 1.0, 1.0, 1.0, 1.0, 1.0, 1.0, 1.0, 1.0, 1.0, 1.0, 1.0, 1.0, 1.0, 1.0, 1.0, 1.0, 1.0, 1.0, 1.0, 1.0, 1.0, 1.0, 1.0, 1.0, 1.0, 1.0, 1.0, 1.0, 1.0, 1.0, 1.0, 1.0, 1.0, 1.0, 1.0, 1.0, 1.0, 1.0, 1.0, 1.0, 1.0, 1.0, 1.0, 1.0, 1.0, 1.0, 1.0, 1.0, 1.0, 1.0, 1.0, 1.0, 1.0, 1.0, 1.0, 1.0, 1.0, 1.0, 1.0, 1.0, 1.0, 1.0, 1.0, 1.0, 1.0, 1.0, 1.0, 1.0, 1.0, 1.0, 1.0, 1.0, 1.0, 1.0, 1.0, 1.0, 1.0, 1.0, 1.0, 1.0, 1.0, 1.0, 1.0, 1.0, 1.0, 1.0, 1.0, 1.0, 1.0, 1.0, 1.0, 1.0, 1.0, 1.0, 1.0, 1.0, 1.0, 1.0, 1.0, 1.0, 1.0, 1.0, 1.0, 1.0, 1.0, 1.0])
me_cone_001.materials.append(mat_material_002)
me_cone_001.use_remesh_preserve_volume = False
me_cone_001.use_remesh_preserve_attributes = False
me_cone_001.use_mirror_vertex_groups = False
me_cone_001.update()
me_circle = bpy.data.meshes.new('Circle')
me_circle.from_pydata([(0.0, 1.031, -1.364e-09), (3.216e-07, -0.9905, -0.01612), (0.1934, -0.9725, -0.01622), (0.3827, -0.9239, 0.0), (0.5556, -0.8315, 0.0), (0.7071, -0.7071, 0.0), (0.8315, -0.5556, 0.0), (0.9239, -0.3827, 0.0), (0.9808, -0.1951, 0.0), (1.0, 9.656e-07, 0.0), (0.9808, 0.1951, 0.0), (0.9239, 0.3827, 0.0), (0.8315, 0.5556, 0.0), (0.7071, 0.7071, 0.0), (0.5556, 0.8315, 0.0), (0.3827, 0.9239, 0.0), (0.1951, 0.9808, 0.0), (7.576e-09, 1.064, 0.2226), (3.584e-07, -1.073, 0.1243), (0.2092, -1.052, 0.1381), (0.4071, -0.9828, 0.1444), (0.591, -0.8845, 0.1671), (0.7522, -0.7522, 0.1969), (0.8845, -0.591, 0.2078), (0.9828, -0.4071, 0.2078), (1.043, -0.2075, 0.2078), (1.064, 1.018e-06, 0.2078), (1.043, 0.2075, 0.2078), (0.9828, 0.4071, 0.2078), (0.8845, 0.591, 0.2078), (0.7522, 0.7522, 0.2078), (0.591, 0.8845, 0.2078), (0.4071, 0.9828, 0.2116), (0.2075, 1.043, 0.2117), (1.766e-07, 1.272, -3.691e-09), (5.154e-07, -1.127, 2.869e-10), (0.2228, -1.107, 3.789e-10), (0.437, -1.055, 9.313e-10), (0.6345, -0.9495, 9.313e-10), (0.8075, -0.8075, 9.313e-10), (0.9495, -0.6344, 9.313e-10), (1.055, -0.437, 9.313e-10), (1.12, -0.2228, 9.313e-10), (1.188, 7.803e-07, 9.313e-10), (1.194, 0.1863, 9.313e-10), (1.125, 0.4147, 9.313e-10), (1.012, 0.6253, 9.313e-10), (0.8611, 0.8098, 9.313e-10), (0.6765, 0.9612, 9.313e-10), (0.466, 1.118, -9.93e-10), (0.2376, 1.234, -3.055e-09), (0.1293, 1.018, -1.364e-09), (0.1376, 1.05, 0.1785), (0.1575, 1.247, -3.269e-09), (0.1341, 0.9868, 0.0), (0.1427, 1.05, 0.2151), (0.1633, 1.246, -3.254e-09)], [], [(8, 7, 24, 25), (9, 8, 25, 26), (10, 9, 26, 27), (11, 10, 27, 28), (12, 11, 28, 29), (13, 12, 29, 30), (14, 13, 30, 31), (15, 14, 31, 32), (2, 1, 18, 19), (16, 15, 32, 33), (3, 2, 19, 20), (54, 16, 33, 55), (4, 3, 20, 21), (5, 4, 21, 22), (6, 5, 22, 23), (7, 6, 23, 24), (19, 18, 35, 36), (33, 32, 49, 50), (20, 19, 36, 37), (55, 33, 50, 56), (21, 20, 37, 38), (22, 21, 38, 39), (23, 22, 39, 40), (24, 23, 40, 41), (25, 24, 41, 42), (26, 25, 42, 43), (27, 26, 43, 44), (28, 27, 44, 45), (29, 28, 45, 46), (30, 29, 46, 47), (31, 30, 47, 48), (32, 31, 48, 49), (17, 52, 53, 34), (0, 51, 52, 17), (52, 55, 56, 53), (51, 54, 55, 52)])
me_circle.materials.append(mat_anillo)
me_circle.use_remesh_preserve_volume = False
me_circle.use_remesh_preserve_attributes = False
me_circle.use_mirror_vertex_groups = False
me_circle.update()

# ---- objects
ob_plane = bpy.data.objects.new('Plane', me_plane)
ob_camera = bpy.data.objects.new('Camera', cam_camera_001)
ob_lamp_001 = bpy.data.objects.new('Lamp.001', light_lamp_001)
ob_circle_004 = bpy.data.objects.new('Circle.004', me_circle_015)
ob_cube = bpy.data.objects.new('Cube', me_cube_002)
ob_diamante = bpy.data.objects.new('Diamante', me_cone_001)
ob_anillo = bpy.data.objects.new('Anillo', me_circle)
ob_lamp = bpy.data.objects.new('Lamp', light_lamp)

# ---- transforms, parenting, visibility, modifiers, constraints
ob_plane.location = (0.0, 5.057, 0.0)
ob_plane.rotation_euler = (1.572, 2.22e-16, 2.223e-16)
ob_plane.scale = (14.64, 14.64, 14.64)
ob_plane.lineart.crease_threshold = 0.0
ob_camera.location = (0.1746, -23.43, 7.222)
ob_camera.rotation_euler = (1.763, 0.0004321, -3.149)
ob_camera.scale = (0.9606, 0.9225, -0.6145)
ob_camera.lineart.crease_threshold = 0.0
ob_lamp_001.location = (-10.02, 1.005, 13.58)
ob_lamp_001.rotation_euler = (-0.3756, 0.2818, 1.677)
ob_lamp_001.lock_rotations_4d = False
ob_lamp_001.empty_display_type = 'ARROWS'
ob_lamp_001.color = (0.0, 0.0, 0.0, 0.0)
ob_lamp_001.lineart.crease_threshold = 0.0
ob_circle_004.location = (0.0, 0.0, 7.787)
ob_circle_004.rotation_euler = (-6.466e-09, -3.752e-09, -1.047)
ob_circle_004.scale = (2.046, 2.046, 2.046)
ob_circle_004.lineart.crease_threshold = 0.0
ob_cube.location = (0.0, 0.0, 5.604)
ob_cube.scale = (1.0, 0.7027, 0.4098)
ob_cube.lineart.crease_threshold = 0.0
_m = ob_cube.modifiers.new('Subsurf', 'SUBSURF')
_m.uv_smooth = 'PRESERVE_CORNERS'
_m.quality = 2
_m.levels = 3
_m.show_only_control_edges = False
ob_diamante.location = (0.0, 0.0, 6.354)
ob_diamante.rotation_euler = (0.0, 3.142, 0.0)
ob_diamante.lineart.crease_threshold = 0.0
ob_anillo.location = (0.0, 0.0, 0.0)
ob_anillo.rotation_euler = (1.571, 0.0, 0.0)
ob_anillo.scale = (5.126, 5.126, 5.126)
ob_anillo.lineart.crease_threshold = 0.0
_m = ob_anillo.modifiers.new('Mirror', 'MIRROR')
_m.use_axis = (True, False, True)
_m = ob_anillo.modifiers.new('Subsurf', 'SUBSURF')
_m.uv_smooth = 'PRESERVE_CORNERS'
_m.quality = 2
_m.levels = 5
_m.show_only_control_edges = False
ob_lamp.location = (10.05, 1.005, 13.58)
ob_lamp.rotation_euler = (0.6503, 0.05522, 1.866)
ob_lamp.lock_rotations_4d = False
ob_lamp.empty_display_type = 'ARROWS'
ob_lamp.color = (0.0, 0.0, 0.0, 0.0)
ob_lamp.lineart.crease_threshold = 0.0

# ---- collection membership
col_collection_1.objects.link(ob_plane)
col_collection_1.objects.link(ob_camera)
col_collection_1.objects.link(ob_lamp_001)
col_collection_1.objects.link(ob_circle_004)
col_collection_1.objects.link(ob_cube)
col_collection_1.objects.link(ob_diamante)
col_collection_1.objects.link(ob_anillo)
col_collection_1.objects.link(ob_lamp)

# ---- scene / render settings (as saved in the file)
scene.camera = ob_camera
scene.frame_start = 1; scene.frame_end = 250; scene.frame_set(1)
scene.render.engine = 'BLENDER_EEVEE_NEXT'
scene.render.resolution_percentage = 50
scene.render.dither_intensity = 0.0
scene.cycles.use_denoising = False
scene.cycles.samples = 128
scene.cycles.sampling_pattern = 'TABULATED_SOBOL'
scene.cycles.light_sampling_threshold = 0.0
scene.cycles.use_adaptive_sampling = False
scene.cycles.use_light_tree = False
scene.cycles.blur_glossy = 0.0
scene.cycles.sample_clamp_indirect = 0.0
scene.view_settings.view_transform = 'Standard'
bpy.context.view_layer.update()
